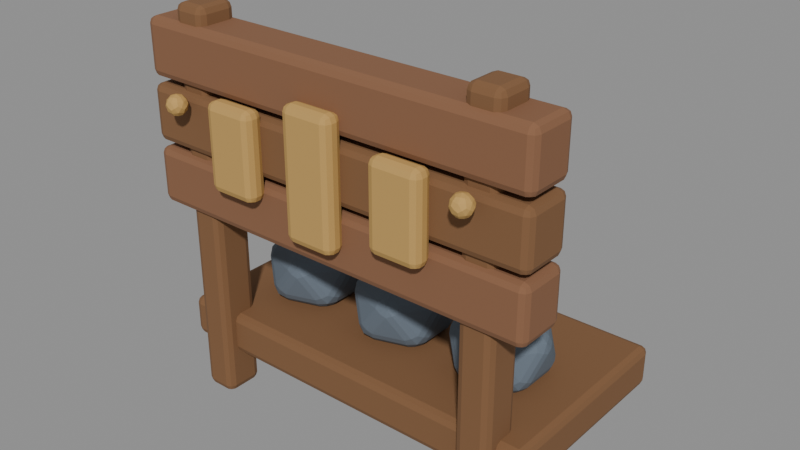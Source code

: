 # Source: castle_sign_sculpt.blend  (saved by Blender 5.2.44; exported with 4.5.12 LTS)
import bpy
from mathutils import Matrix  # noqa: F401  (used for matrix-valued properties, if any)

bpy.ops.wm.read_factory_settings(use_empty=True)
scene = bpy.context.scene
scene.name = 'Fort13_castle_sign.001'

# ---- materials (node trees are filled in below, after node groups)
mat_fortart2_wood_020 = bpy.data.materials.new('FortArt2_wood.020')
mat_fortart2_wood_020.diffuse_color = (0.2159, 0.1046, 0.04374, 1.0)
mat_fortart2_gold_019 = bpy.data.materials.new('FortArt2_gold.019')
mat_fortart2_gold_019.diffuse_color = (0.5395, 0.3278, 0.09759, 1.0)
mat_fortart2_leather_light_016 = bpy.data.materials.new('FortArt2_leather_light.016')
mat_fortart2_leather_light_016.diffuse_color = (0.2502, 0.117, 0.05781, 1.0)
mat_fortart2_ashlar_001 = bpy.data.materials.new('FortArt2_ashlar.001')
mat_fortart2_ashlar_001.diffuse_color = (0.1301, 0.1651, 0.2051, 1.0)

# ---- material node trees
mat_fortart2_wood_020.use_nodes = True; mat_fortart2_wood_020.node_tree.nodes.clear()
_N = mat_fortart2_wood_020.node_tree.nodes; _L = mat_fortart2_wood_020.node_tree.links
n0 = _N.new('ShaderNodeBsdfPrincipled'); n0.name = 'Principled BSDF'; n0.location = (-200, 100)
n0.inputs[0].default_value = (0.2159, 0.1046, 0.04374, 1.0)
n0.inputs[1].default_value = 0.08
n0.inputs[2].default_value = 0.86
n0.inputs[10].default_value = 0.005
n1 = _N.new('ShaderNodeOutputMaterial'); n1.name = 'Material Output'; n1.location = (200, 100)
_L.new(n0.outputs[0], n1.inputs[0])
n1.is_active_output = True
mat_fortart2_gold_019.use_nodes = True; mat_fortart2_gold_019.node_tree.nodes.clear()
_N = mat_fortart2_gold_019.node_tree.nodes; _L = mat_fortart2_gold_019.node_tree.links
n0 = _N.new('ShaderNodeBsdfPrincipled'); n0.name = 'Principled BSDF'; n0.location = (-200, 100)
n0.inputs[0].default_value = (0.5395, 0.3278, 0.09759, 1.0)
n0.inputs[1].default_value = 0.08
n0.inputs[2].default_value = 0.86
n0.inputs[10].default_value = 0.005
n1 = _N.new('ShaderNodeOutputMaterial'); n1.name = 'Material Output'; n1.location = (200, 100)
_L.new(n0.outputs[0], n1.inputs[0])
n1.is_active_output = True
mat_fortart2_leather_light_016.use_nodes = True; mat_fortart2_leather_light_016.node_tree.nodes.clear()
_N = mat_fortart2_leather_light_016.node_tree.nodes; _L = mat_fortart2_leather_light_016.node_tree.links
n0 = _N.new('ShaderNodeBsdfPrincipled'); n0.name = 'Principled BSDF'; n0.location = (-200, 100)
n0.inputs[0].default_value = (0.2502, 0.117, 0.05781, 1.0)
n0.inputs[1].default_value = 0.08
n0.inputs[2].default_value = 0.86
n0.inputs[10].default_value = 0.005
n1 = _N.new('ShaderNodeOutputMaterial'); n1.name = 'Material Output'; n1.location = (200, 100)
_L.new(n0.outputs[0], n1.inputs[0])
n1.is_active_output = True
mat_fortart2_ashlar_001.use_nodes = True; mat_fortart2_ashlar_001.node_tree.nodes.clear()
_N = mat_fortart2_ashlar_001.node_tree.nodes; _L = mat_fortart2_ashlar_001.node_tree.links
n0 = _N.new('ShaderNodeBsdfPrincipled'); n0.name = 'Principled BSDF'; n0.location = (-200, 100)
n0.inputs[0].default_value = (0.1301, 0.1651, 0.2051, 1.0)
n0.inputs[1].default_value = 0.08
n0.inputs[2].default_value = 0.86
n0.inputs[10].default_value = 0.005
n1 = _N.new('ShaderNodeOutputMaterial'); n1.name = 'Material Output'; n1.location = (200, 100)
_L.new(n0.outputs[0], n1.inputs[0])
n1.is_active_output = True

# ---- meshes
me_cube_3102 = bpy.data.meshes.new('Cube.3102')
me_cube_3102.from_pydata([(-0.06, -0.07, -0.7), (-0.06, -0.07, 0.7), (-0.06, 0.07, -0.7), (-0.06, 0.07, 0.7), (0.06, -0.07, -0.7), (0.06, -0.07, 0.7), (0.06, 0.07, -0.7), (0.06, 0.07, 0.7)], [], [(0, 1, 3, 2), (2, 3, 7, 6), (6, 7, 5, 4), (4, 5, 1, 0), (2, 6, 4, 0), (7, 3, 1, 5)])
_uv = me_cube_3102.uv_layers.new(name='UVMap')
_uv.uv.foreach_set('vector', [0.375, 0.0, 0.625, 0.0, 0.625, 0.25, 0.375, 0.25, 0.375, 0.25, 0.625, 0.25, 0.625, 0.5, 0.375, 0.5, 0.375, 0.5, 0.625, 0.5, 0.625, 0.75, 0.375, 0.75, 0.375, 0.75, 0.625, 0.75, 0.625, 1.0, 0.375, 1.0, 0.125, 0.5, 0.375, 0.5, 0.375, 0.75, 0.125, 0.75, 0.625, 0.5, 0.875, 0.5, 0.875, 0.75, 0.625, 0.75])
me_cube_3102.materials.append(mat_fortart2_wood_020)
me_cube_3102.update()
me_icosphere_3165 = bpy.data.meshes.new('Icosphere.3165')
me_icosphere_3165.from_pydata([(0.0, 0.0, -0.045), (0.03256, -0.02366, -0.02012), (-0.01244, -0.03828, -0.02012), (-0.04025, 0.0, -0.02012), (-0.01244, 0.03828, -0.02012), (0.03256, 0.02366, -0.02012), (0.01244, -0.03828, 0.02012), (-0.03256, -0.02366, 0.02012), (-0.03256, 0.02366, 0.02012), (0.01244, 0.03828, 0.02012), (0.04025, 0.0, 0.02012), (0.0, 0.0, 0.045)], [], [(0, 1, 2), (1, 0, 5), (0, 2, 3), (0, 3, 4), (0, 4, 5), (1, 5, 10), (2, 1, 6), (3, 2, 7), (4, 3, 8), (5, 4, 9), (1, 10, 6), (2, 6, 7), (3, 7, 8), (4, 8, 9), (5, 9, 10), (6, 10, 11), (7, 6, 11), (8, 7, 11), (9, 8, 11), (10, 9, 11)])
_uv = me_icosphere_3165.uv_layers.new(name='UVMap')
_uv.uv.foreach_set('vector', [0.1818, 0.0, 0.2727, 0.1575, 0.09091, 0.1575, 0.2727, 0.1575, 0.3636, 0.0, 0.4545, 0.1575, 0.9091, 0.0, 1.0, 0.1575, 0.8182, 0.1575, 0.7273, 0.0, 0.8182, 0.1575, 0.6364, 0.1575, 0.5455, 0.0, 0.6364, 0.1575, 0.4545, 0.1575, 0.2727, 0.1575, 0.4545, 0.1575, 0.3636, 0.3149, 0.09091, 0.1575, 0.2727, 0.1575, 0.1818, 0.3149, 0.8182, 0.1575, 1.0, 0.1575, 0.9091, 0.3149, 0.6364, 0.1575, 0.8182, 0.1575, 0.7273, 0.3149, 0.4545, 0.1575, 0.6364, 0.1575, 0.5455, 0.3149, 0.2727, 0.1575, 0.3636, 0.3149, 0.1818, 0.3149, 0.09091, 0.1575, 0.1818, 0.3149, 0.0, 0.3149, 0.8182, 0.1575, 0.9091, 0.3149, 0.7273, 0.3149, 0.6364, 0.1575, 0.7273, 0.3149, 0.5455, 0.3149, 0.4545, 0.1575, 0.5455, 0.3149, 0.3636, 0.3149, 0.1818, 0.3149, 0.3636, 0.3149, 0.2727, 0.4724, 0.0, 0.3149, 0.1818, 0.3149, 0.09091, 0.4724, 0.7273, 0.3149, 0.9091, 0.3149, 0.8182, 0.4724, 0.5455, 0.3149, 0.7273, 0.3149, 0.6364, 0.4724, 0.3636, 0.3149, 0.5455, 0.3149, 0.4545, 0.4724])
me_icosphere_3165.materials.append(mat_fortart2_gold_019)
me_icosphere_3165.update()
me_cube_3103 = bpy.data.meshes.new('Cube.3103')
me_cube_3103.from_pydata([(-0.06, -0.07, -0.7), (-0.06, -0.07, 0.7), (-0.06, 0.07, -0.7), (-0.06, 0.07, 0.7), (0.06, -0.07, -0.7), (0.06, -0.07, 0.7), (0.06, 0.07, -0.7), (0.06, 0.07, 0.7)], [], [(0, 1, 3, 2), (2, 3, 7, 6), (6, 7, 5, 4), (4, 5, 1, 0), (2, 6, 4, 0), (7, 3, 1, 5)])
_uv = me_cube_3103.uv_layers.new(name='UVMap')
_uv.uv.foreach_set('vector', [0.375, 0.0, 0.625, 0.0, 0.625, 0.25, 0.375, 0.25, 0.375, 0.25, 0.625, 0.25, 0.625, 0.5, 0.375, 0.5, 0.375, 0.5, 0.625, 0.5, 0.625, 0.75, 0.375, 0.75, 0.375, 0.75, 0.625, 0.75, 0.625, 1.0, 0.375, 1.0, 0.125, 0.5, 0.375, 0.5, 0.375, 0.75, 0.125, 0.75, 0.625, 0.5, 0.875, 0.5, 0.875, 0.75, 0.625, 0.75])
me_cube_3103.materials.append(mat_fortart2_wood_020)
me_cube_3103.update()
me_icosphere_3166 = bpy.data.meshes.new('Icosphere.3166')
me_icosphere_3166.from_pydata([(0.0, 0.0, -0.045), (0.03256, -0.02366, -0.02012), (-0.01244, -0.03828, -0.02012), (-0.04025, 0.0, -0.02012), (-0.01244, 0.03828, -0.02012), (0.03256, 0.02366, -0.02012), (0.01244, -0.03828, 0.02012), (-0.03256, -0.02366, 0.02012), (-0.03256, 0.02366, 0.02012), (0.01244, 0.03828, 0.02012), (0.04025, 0.0, 0.02012), (0.0, 0.0, 0.045)], [], [(0, 1, 2), (1, 0, 5), (0, 2, 3), (0, 3, 4), (0, 4, 5), (1, 5, 10), (2, 1, 6), (3, 2, 7), (4, 3, 8), (5, 4, 9), (1, 10, 6), (2, 6, 7), (3, 7, 8), (4, 8, 9), (5, 9, 10), (6, 10, 11), (7, 6, 11), (8, 7, 11), (9, 8, 11), (10, 9, 11)])
_uv = me_icosphere_3166.uv_layers.new(name='UVMap')
_uv.uv.foreach_set('vector', [0.1818, 0.0, 0.2727, 0.1575, 0.09091, 0.1575, 0.2727, 0.1575, 0.3636, 0.0, 0.4545, 0.1575, 0.9091, 0.0, 1.0, 0.1575, 0.8182, 0.1575, 0.7273, 0.0, 0.8182, 0.1575, 0.6364, 0.1575, 0.5455, 0.0, 0.6364, 0.1575, 0.4545, 0.1575, 0.2727, 0.1575, 0.4545, 0.1575, 0.3636, 0.3149, 0.09091, 0.1575, 0.2727, 0.1575, 0.1818, 0.3149, 0.8182, 0.1575, 1.0, 0.1575, 0.9091, 0.3149, 0.6364, 0.1575, 0.8182, 0.1575, 0.7273, 0.3149, 0.4545, 0.1575, 0.6364, 0.1575, 0.5455, 0.3149, 0.2727, 0.1575, 0.3636, 0.3149, 0.1818, 0.3149, 0.09091, 0.1575, 0.1818, 0.3149, 0.0, 0.3149, 0.8182, 0.1575, 0.9091, 0.3149, 0.7273, 0.3149, 0.6364, 0.1575, 0.7273, 0.3149, 0.5455, 0.3149, 0.4545, 0.1575, 0.5455, 0.3149, 0.3636, 0.3149, 0.1818, 0.3149, 0.3636, 0.3149, 0.2727, 0.4724, 0.0, 0.3149, 0.1818, 0.3149, 0.09091, 0.4724, 0.7273, 0.3149, 0.9091, 0.3149, 0.8182, 0.4724, 0.5455, 0.3149, 0.7273, 0.3149, 0.6364, 0.4724, 0.3636, 0.3149, 0.5455, 0.3149, 0.4545, 0.4724])
me_icosphere_3166.materials.append(mat_fortart2_gold_019)
me_icosphere_3166.update()
me_cube_3104 = bpy.data.meshes.new('Cube.3104')
me_cube_3104.from_pydata([(-0.725, -0.09, -0.1), (-0.725, -0.09, 0.1), (-0.725, 0.09, -0.1), (-0.725, 0.09, 0.1), (0.725, -0.09, -0.1), (0.725, -0.09, 0.1), (0.725, 0.09, -0.1), (0.725, 0.09, 0.1)], [], [(0, 1, 3, 2), (2, 3, 7, 6), (6, 7, 5, 4), (4, 5, 1, 0), (2, 6, 4, 0), (7, 3, 1, 5)])
_uv = me_cube_3104.uv_layers.new(name='UVMap')
_uv.uv.foreach_set('vector', [0.375, 0.0, 0.625, 0.0, 0.625, 0.25, 0.375, 0.25, 0.375, 0.25, 0.625, 0.25, 0.625, 0.5, 0.375, 0.5, 0.375, 0.5, 0.625, 0.5, 0.625, 0.75, 0.375, 0.75, 0.375, 0.75, 0.625, 0.75, 0.625, 1.0, 0.375, 1.0, 0.125, 0.5, 0.375, 0.5, 0.375, 0.75, 0.125, 0.75, 0.625, 0.5, 0.875, 0.5, 0.875, 0.75, 0.625, 0.75])
me_cube_3104.materials.append(mat_fortart2_leather_light_016)
me_cube_3104.update()
me_cube_3105 = bpy.data.meshes.new('Cube.3105')
me_cube_3105.from_pydata([(-0.725, -0.09, -0.1), (-0.725, -0.09, 0.1), (-0.725, 0.09, -0.1), (-0.725, 0.09, 0.1), (0.725, -0.09, -0.1), (0.725, -0.09, 0.1), (0.725, 0.09, -0.1), (0.725, 0.09, 0.1)], [], [(0, 1, 3, 2), (2, 3, 7, 6), (6, 7, 5, 4), (4, 5, 1, 0), (2, 6, 4, 0), (7, 3, 1, 5)])
_uv = me_cube_3105.uv_layers.new(name='UVMap')
_uv.uv.foreach_set('vector', [0.375, 0.0, 0.625, 0.0, 0.625, 0.25, 0.375, 0.25, 0.375, 0.25, 0.625, 0.25, 0.625, 0.5, 0.375, 0.5, 0.375, 0.5, 0.625, 0.5, 0.625, 0.75, 0.375, 0.75, 0.375, 0.75, 0.625, 0.75, 0.625, 1.0, 0.375, 1.0, 0.125, 0.5, 0.375, 0.5, 0.375, 0.75, 0.125, 0.75, 0.625, 0.5, 0.875, 0.5, 0.875, 0.75, 0.625, 0.75])
me_cube_3105.materials.append(mat_fortart2_wood_020)
me_cube_3105.update()
me_cube_3106 = bpy.data.meshes.new('Cube.3106')
me_cube_3106.from_pydata([(-0.725, -0.09, -0.1), (-0.725, -0.09, 0.1), (-0.725, 0.09, -0.1), (-0.725, 0.09, 0.1), (0.725, -0.09, -0.1), (0.725, -0.09, 0.1), (0.725, 0.09, -0.1), (0.725, 0.09, 0.1)], [], [(0, 1, 3, 2), (2, 3, 7, 6), (6, 7, 5, 4), (4, 5, 1, 0), (2, 6, 4, 0), (7, 3, 1, 5)])
_uv = me_cube_3106.uv_layers.new(name='UVMap')
_uv.uv.foreach_set('vector', [0.375, 0.0, 0.625, 0.0, 0.625, 0.25, 0.375, 0.25, 0.375, 0.25, 0.625, 0.25, 0.625, 0.5, 0.375, 0.5, 0.375, 0.5, 0.625, 0.5, 0.625, 0.75, 0.375, 0.75, 0.375, 0.75, 0.625, 0.75, 0.625, 1.0, 0.375, 1.0, 0.125, 0.5, 0.375, 0.5, 0.375, 0.75, 0.125, 0.75, 0.625, 0.5, 0.875, 0.5, 0.875, 0.75, 0.625, 0.75])
me_cube_3106.materials.append(mat_fortart2_leather_light_016)
me_cube_3106.update()
me_cube_3107 = bpy.data.meshes.new('Cube.3107')
me_cube_3107.from_pydata([(-0.09, -0.035, -0.15), (-0.09, -0.035, 0.15), (-0.09, 0.035, -0.15), (-0.09, 0.035, 0.15), (0.09, -0.035, -0.15), (0.09, -0.035, 0.15), (0.09, 0.035, -0.15), (0.09, 0.035, 0.15)], [], [(0, 1, 3, 2), (2, 3, 7, 6), (6, 7, 5, 4), (4, 5, 1, 0), (2, 6, 4, 0), (7, 3, 1, 5)])
_uv = me_cube_3107.uv_layers.new(name='UVMap')
_uv.uv.foreach_set('vector', [0.375, 0.0, 0.625, 0.0, 0.625, 0.25, 0.375, 0.25, 0.375, 0.25, 0.625, 0.25, 0.625, 0.5, 0.375, 0.5, 0.375, 0.5, 0.625, 0.5, 0.625, 0.75, 0.375, 0.75, 0.375, 0.75, 0.625, 0.75, 0.625, 1.0, 0.375, 1.0, 0.125, 0.5, 0.375, 0.5, 0.375, 0.75, 0.125, 0.75, 0.625, 0.5, 0.875, 0.5, 0.875, 0.75, 0.625, 0.75])
me_cube_3107.materials.append(mat_fortart2_gold_019)
me_cube_3107.update()
me_cube_3108 = bpy.data.meshes.new('Cube.3108')
me_cube_3108.from_pydata([(-0.09, -0.035, -0.22), (-0.09, -0.035, 0.22), (-0.09, 0.035, -0.22), (-0.09, 0.035, 0.22), (0.09, -0.035, -0.22), (0.09, -0.035, 0.22), (0.09, 0.035, -0.22), (0.09, 0.035, 0.22)], [], [(0, 1, 3, 2), (2, 3, 7, 6), (6, 7, 5, 4), (4, 5, 1, 0), (2, 6, 4, 0), (7, 3, 1, 5)])
_uv = me_cube_3108.uv_layers.new(name='UVMap')
_uv.uv.foreach_set('vector', [0.375, 0.0, 0.625, 0.0, 0.625, 0.25, 0.375, 0.25, 0.375, 0.25, 0.625, 0.25, 0.625, 0.5, 0.375, 0.5, 0.375, 0.5, 0.625, 0.5, 0.625, 0.75, 0.375, 0.75, 0.375, 0.75, 0.625, 0.75, 0.625, 1.0, 0.375, 1.0, 0.125, 0.5, 0.375, 0.5, 0.375, 0.75, 0.125, 0.75, 0.625, 0.5, 0.875, 0.5, 0.875, 0.75, 0.625, 0.75])
me_cube_3108.materials.append(mat_fortart2_gold_019)
me_cube_3108.update()
me_cube_3109 = bpy.data.meshes.new('Cube.3109')
me_cube_3109.from_pydata([(-0.09, -0.035, -0.15), (-0.09, -0.035, 0.15), (-0.09, 0.035, -0.15), (-0.09, 0.035, 0.15), (0.09, -0.035, -0.15), (0.09, -0.035, 0.15), (0.09, 0.035, -0.15), (0.09, 0.035, 0.15)], [], [(0, 1, 3, 2), (2, 3, 7, 6), (6, 7, 5, 4), (4, 5, 1, 0), (2, 6, 4, 0), (7, 3, 1, 5)])
_uv = me_cube_3109.uv_layers.new(name='UVMap')
_uv.uv.foreach_set('vector', [0.375, 0.0, 0.625, 0.0, 0.625, 0.25, 0.375, 0.25, 0.375, 0.25, 0.625, 0.25, 0.625, 0.5, 0.375, 0.5, 0.375, 0.5, 0.625, 0.5, 0.625, 0.75, 0.375, 0.75, 0.375, 0.75, 0.625, 0.75, 0.625, 1.0, 0.375, 1.0, 0.125, 0.5, 0.375, 0.5, 0.375, 0.75, 0.125, 0.75, 0.625, 0.5, 0.875, 0.5, 0.875, 0.75, 0.625, 0.75])
me_cube_3109.materials.append(mat_fortart2_gold_019)
me_cube_3109.update()
me_cube_3110 = bpy.data.meshes.new('Cube.3110')
me_cube_3110.from_pydata([(-0.7, -0.375, -0.075), (-0.7, -0.375, 0.075), (-0.7, 0.375, -0.075), (-0.7, 0.375, 0.075), (0.7, -0.375, -0.075), (0.7, -0.375, 0.075), (0.7, 0.375, -0.075), (0.7, 0.375, 0.075)], [], [(0, 1, 3, 2), (2, 3, 7, 6), (6, 7, 5, 4), (4, 5, 1, 0), (2, 6, 4, 0), (7, 3, 1, 5)])
_uv = me_cube_3110.uv_layers.new(name='UVMap')
_uv.uv.foreach_set('vector', [0.375, 0.0, 0.625, 0.0, 0.625, 0.25, 0.375, 0.25, 0.375, 0.25, 0.625, 0.25, 0.625, 0.5, 0.375, 0.5, 0.375, 0.5, 0.625, 0.5, 0.625, 0.75, 0.375, 0.75, 0.375, 0.75, 0.625, 0.75, 0.625, 1.0, 0.375, 1.0, 0.125, 0.5, 0.375, 0.5, 0.375, 0.75, 0.125, 0.75, 0.625, 0.5, 0.875, 0.5, 0.875, 0.75, 0.625, 0.75])
me_cube_3110.materials.append(mat_fortart2_wood_020)
me_cube_3110.update()
me_icosphere_3167 = bpy.data.meshes.new('Icosphere.3167')
me_icosphere_3167.from_pydata([(0.0, 0.0, -0.17), (0.1447, -0.1051, -0.07603), (-0.05528, -0.1701, -0.07603), (-0.1789, 0.0, -0.07603), (-0.05528, 0.1701, -0.07603), (0.1447, 0.1051, -0.07603), (0.05528, -0.1701, 0.07603), (-0.1447, -0.1051, 0.07603), (-0.1447, 0.1051, 0.07603), (0.05528, 0.1701, 0.07603), (0.1789, 0.0, 0.07603), (0.0, 0.0, 0.17)], [], [(0, 1, 2), (1, 0, 5), (0, 2, 3), (0, 3, 4), (0, 4, 5), (1, 5, 10), (2, 1, 6), (3, 2, 7), (4, 3, 8), (5, 4, 9), (1, 10, 6), (2, 6, 7), (3, 7, 8), (4, 8, 9), (5, 9, 10), (6, 10, 11), (7, 6, 11), (8, 7, 11), (9, 8, 11), (10, 9, 11)])
_uv = me_icosphere_3167.uv_layers.new(name='UVMap')
_uv.uv.foreach_set('vector', [0.1818, 0.0, 0.2727, 0.1575, 0.09091, 0.1575, 0.2727, 0.1575, 0.3636, 0.0, 0.4545, 0.1575, 0.9091, 0.0, 1.0, 0.1575, 0.8182, 0.1575, 0.7273, 0.0, 0.8182, 0.1575, 0.6364, 0.1575, 0.5455, 0.0, 0.6364, 0.1575, 0.4545, 0.1575, 0.2727, 0.1575, 0.4545, 0.1575, 0.3636, 0.3149, 0.09091, 0.1575, 0.2727, 0.1575, 0.1818, 0.3149, 0.8182, 0.1575, 1.0, 0.1575, 0.9091, 0.3149, 0.6364, 0.1575, 0.8182, 0.1575, 0.7273, 0.3149, 0.4545, 0.1575, 0.6364, 0.1575, 0.5455, 0.3149, 0.2727, 0.1575, 0.3636, 0.3149, 0.1818, 0.3149, 0.09091, 0.1575, 0.1818, 0.3149, 0.0, 0.3149, 0.8182, 0.1575, 0.9091, 0.3149, 0.7273, 0.3149, 0.6364, 0.1575, 0.7273, 0.3149, 0.5455, 0.3149, 0.4545, 0.1575, 0.5455, 0.3149, 0.3636, 0.3149, 0.1818, 0.3149, 0.3636, 0.3149, 0.2727, 0.4724, 0.0, 0.3149, 0.1818, 0.3149, 0.09091, 0.4724, 0.7273, 0.3149, 0.9091, 0.3149, 0.8182, 0.4724, 0.5455, 0.3149, 0.7273, 0.3149, 0.6364, 0.4724, 0.3636, 0.3149, 0.5455, 0.3149, 0.4545, 0.4724])
me_icosphere_3167.materials.append(mat_fortart2_ashlar_001)
me_icosphere_3167.update()
me_icosphere_3168 = bpy.data.meshes.new('Icosphere.3168')
me_icosphere_3168.from_pydata([(0.0, 0.0, -0.17), (0.1447, -0.1051, -0.07603), (-0.05528, -0.1701, -0.07603), (-0.1789, 0.0, -0.07603), (-0.05528, 0.1701, -0.07603), (0.1447, 0.1051, -0.07603), (0.05528, -0.1701, 0.07603), (-0.1447, -0.1051, 0.07603), (-0.1447, 0.1051, 0.07603), (0.05528, 0.1701, 0.07603), (0.1789, 0.0, 0.07603), (0.0, 0.0, 0.17)], [], [(0, 1, 2), (1, 0, 5), (0, 2, 3), (0, 3, 4), (0, 4, 5), (1, 5, 10), (2, 1, 6), (3, 2, 7), (4, 3, 8), (5, 4, 9), (1, 10, 6), (2, 6, 7), (3, 7, 8), (4, 8, 9), (5, 9, 10), (6, 10, 11), (7, 6, 11), (8, 7, 11), (9, 8, 11), (10, 9, 11)])
_uv = me_icosphere_3168.uv_layers.new(name='UVMap')
_uv.uv.foreach_set('vector', [0.1818, 0.0, 0.2727, 0.1575, 0.09091, 0.1575, 0.2727, 0.1575, 0.3636, 0.0, 0.4545, 0.1575, 0.9091, 0.0, 1.0, 0.1575, 0.8182, 0.1575, 0.7273, 0.0, 0.8182, 0.1575, 0.6364, 0.1575, 0.5455, 0.0, 0.6364, 0.1575, 0.4545, 0.1575, 0.2727, 0.1575, 0.4545, 0.1575, 0.3636, 0.3149, 0.09091, 0.1575, 0.2727, 0.1575, 0.1818, 0.3149, 0.8182, 0.1575, 1.0, 0.1575, 0.9091, 0.3149, 0.6364, 0.1575, 0.8182, 0.1575, 0.7273, 0.3149, 0.4545, 0.1575, 0.6364, 0.1575, 0.5455, 0.3149, 0.2727, 0.1575, 0.3636, 0.3149, 0.1818, 0.3149, 0.09091, 0.1575, 0.1818, 0.3149, 0.0, 0.3149, 0.8182, 0.1575, 0.9091, 0.3149, 0.7273, 0.3149, 0.6364, 0.1575, 0.7273, 0.3149, 0.5455, 0.3149, 0.4545, 0.1575, 0.5455, 0.3149, 0.3636, 0.3149, 0.1818, 0.3149, 0.3636, 0.3149, 0.2727, 0.4724, 0.0, 0.3149, 0.1818, 0.3149, 0.09091, 0.4724, 0.7273, 0.3149, 0.9091, 0.3149, 0.8182, 0.4724, 0.5455, 0.3149, 0.7273, 0.3149, 0.6364, 0.4724, 0.3636, 0.3149, 0.5455, 0.3149, 0.4545, 0.4724])
me_icosphere_3168.materials.append(mat_fortart2_ashlar_001)
me_icosphere_3168.update()
me_icosphere_3169 = bpy.data.meshes.new('Icosphere.3169')
me_icosphere_3169.from_pydata([(0.0, 0.0, -0.17), (0.1447, -0.1051, -0.07603), (-0.05528, -0.1701, -0.07603), (-0.1789, 0.0, -0.07603), (-0.05528, 0.1701, -0.07603), (0.1447, 0.1051, -0.07603), (0.05528, -0.1701, 0.07603), (-0.1447, -0.1051, 0.07603), (-0.1447, 0.1051, 0.07603), (0.05528, 0.1701, 0.07603), (0.1789, 0.0, 0.07603), (0.0, 0.0, 0.17)], [], [(0, 1, 2), (1, 0, 5), (0, 2, 3), (0, 3, 4), (0, 4, 5), (1, 5, 10), (2, 1, 6), (3, 2, 7), (4, 3, 8), (5, 4, 9), (1, 10, 6), (2, 6, 7), (3, 7, 8), (4, 8, 9), (5, 9, 10), (6, 10, 11), (7, 6, 11), (8, 7, 11), (9, 8, 11), (10, 9, 11)])
_uv = me_icosphere_3169.uv_layers.new(name='UVMap')
_uv.uv.foreach_set('vector', [0.1818, 0.0, 0.2727, 0.1575, 0.09091, 0.1575, 0.2727, 0.1575, 0.3636, 0.0, 0.4545, 0.1575, 0.9091, 0.0, 1.0, 0.1575, 0.8182, 0.1575, 0.7273, 0.0, 0.8182, 0.1575, 0.6364, 0.1575, 0.5455, 0.0, 0.6364, 0.1575, 0.4545, 0.1575, 0.2727, 0.1575, 0.4545, 0.1575, 0.3636, 0.3149, 0.09091, 0.1575, 0.2727, 0.1575, 0.1818, 0.3149, 0.8182, 0.1575, 1.0, 0.1575, 0.9091, 0.3149, 0.6364, 0.1575, 0.8182, 0.1575, 0.7273, 0.3149, 0.4545, 0.1575, 0.6364, 0.1575, 0.5455, 0.3149, 0.2727, 0.1575, 0.3636, 0.3149, 0.1818, 0.3149, 0.09091, 0.1575, 0.1818, 0.3149, 0.0, 0.3149, 0.8182, 0.1575, 0.9091, 0.3149, 0.7273, 0.3149, 0.6364, 0.1575, 0.7273, 0.3149, 0.5455, 0.3149, 0.4545, 0.1575, 0.5455, 0.3149, 0.3636, 0.3149, 0.1818, 0.3149, 0.3636, 0.3149, 0.2727, 0.4724, 0.0, 0.3149, 0.1818, 0.3149, 0.09091, 0.4724, 0.7273, 0.3149, 0.9091, 0.3149, 0.8182, 0.4724, 0.5455, 0.3149, 0.7273, 0.3149, 0.6364, 0.4724, 0.3636, 0.3149, 0.5455, 0.3149, 0.4545, 0.4724])
me_icosphere_3169.materials.append(mat_fortart2_ashlar_001)
me_icosphere_3169.update()

# ---- objects
ob_castle_sign_001 = bpy.data.objects.new('castle_sign.001', None)
ob_peg_001 = bpy.data.objects.new('Peg.001', me_cube_3102)
ob_rivet_002 = bpy.data.objects.new('Rivet.002', me_icosphere_3165)
ob_peg_002 = bpy.data.objects.new('Peg.002', me_cube_3103)
ob_rivet_003 = bpy.data.objects.new('Rivet.003', me_icosphere_3166)
ob_carvedboard_001 = bpy.data.objects.new('CarvedBoard.001', me_cube_3104)
ob_carvedboard_002 = bpy.data.objects.new('CarvedBoard.002', me_cube_3105)
ob_carvedboard_003 = bpy.data.objects.new('CarvedBoard.003', me_cube_3106)
ob_castlecrest = bpy.data.objects.new('CastleCrest', me_cube_3107)
ob_castlecrest_001 = bpy.data.objects.new('CastleCrest.001', me_cube_3108)
ob_castlecrest_002 = bpy.data.objects.new('CastleCrest.002', me_cube_3109)
ob_materialtray = bpy.data.objects.new('MaterialTray', me_cube_3110)
ob_supplystone_001 = bpy.data.objects.new('SupplyStone.001', me_icosphere_3167)
ob_supplystone_002 = bpy.data.objects.new('SupplyStone.002', me_icosphere_3168)
ob_supplystone_003 = bpy.data.objects.new('SupplyStone.003', me_icosphere_3169)

# ---- transforms, parenting, visibility, modifiers, constraints
ob_castle_sign_001.location = (0.0, 0.0, 0.0)
ob_peg_001.parent = ob_castle_sign_001
ob_peg_001.location = (-0.55, 0.0, 0.7)
_m = ob_peg_001.modifiers.new('Hand softened edges', 'BEVEL')
_m.width = 0.025
_m.width_pct = 0.025
_m.segments = 2
_m.angle_limit = 0.6109
ob_rivet_002.parent = ob_castle_sign_001
ob_rivet_002.location = (-0.55, -0.14, 1.1)
_m = ob_rivet_002.modifiers.new('Hand softened edges', 'BEVEL')
_m.width = 0.025
_m.width_pct = 0.025
_m.segments = 2
_m.angle_limit = 0.6109
ob_peg_002.parent = ob_castle_sign_001
ob_peg_002.location = (0.55, 0.0, 0.7)
_m = ob_peg_002.modifiers.new('Hand softened edges', 'BEVEL')
_m.width = 0.025
_m.width_pct = 0.025
_m.segments = 2
_m.angle_limit = 0.6109
ob_rivet_003.parent = ob_castle_sign_001
ob_rivet_003.location = (0.55, -0.14, 1.1)
_m = ob_rivet_003.modifiers.new('Hand softened edges', 'BEVEL')
_m.width = 0.025
_m.width_pct = 0.025
_m.segments = 2
_m.angle_limit = 0.6109
ob_carvedboard_001.parent = ob_castle_sign_001
ob_carvedboard_001.location = (0.0, 0.0, 0.8)
_m = ob_carvedboard_001.modifiers.new('Hand softened edges', 'BEVEL')
_m.width = 0.025
_m.width_pct = 0.025
_m.segments = 2
_m.angle_limit = 0.6109
ob_carvedboard_002.parent = ob_castle_sign_001
ob_carvedboard_002.location = (0.0, 0.0, 1.02)
_m = ob_carvedboard_002.modifiers.new('Hand softened edges', 'BEVEL')
_m.width = 0.025
_m.width_pct = 0.025
_m.segments = 2
_m.angle_limit = 0.6109
ob_carvedboard_003.parent = ob_castle_sign_001
ob_carvedboard_003.location = (0.0, 0.0, 1.24)
_m = ob_carvedboard_003.modifiers.new('Hand softened edges', 'BEVEL')
_m.width = 0.025
_m.width_pct = 0.025
_m.segments = 2
_m.angle_limit = 0.6109
ob_castlecrest.parent = ob_castle_sign_001
ob_castlecrest.location = (-0.32, -0.115, 1.0)
_m = ob_castlecrest.modifiers.new('Hand softened edges', 'BEVEL')
_m.width = 0.025
_m.width_pct = 0.025
_m.segments = 2
_m.angle_limit = 0.6109
ob_castlecrest_001.parent = ob_castle_sign_001
ob_castlecrest_001.location = (0.0, -0.115, 1.0)
_m = ob_castlecrest_001.modifiers.new('Hand softened edges', 'BEVEL')
_m.width = 0.025
_m.width_pct = 0.025
_m.segments = 2
_m.angle_limit = 0.6109
ob_castlecrest_002.parent = ob_castle_sign_001
ob_castlecrest_002.location = (0.32, -0.115, 1.0)
_m = ob_castlecrest_002.modifiers.new('Hand softened edges', 'BEVEL')
_m.width = 0.025
_m.width_pct = 0.025
_m.segments = 2
_m.angle_limit = 0.6109
ob_materialtray.parent = ob_castle_sign_001
ob_materialtray.location = (0.0, 0.35, 0.23)
_m = ob_materialtray.modifiers.new('Hand softened edges', 'BEVEL')
_m.width = 0.025
_m.width_pct = 0.025
_m.segments = 2
_m.angle_limit = 0.6109
ob_supplystone_001.parent = ob_castle_sign_001
ob_supplystone_001.location = (-0.4, 0.3, 0.4)
_m = ob_supplystone_001.modifiers.new('Hand softened edges', 'BEVEL')
_m.width = 0.025
_m.width_pct = 0.025
_m.segments = 2
_m.angle_limit = 0.6109
ob_supplystone_002.parent = ob_castle_sign_001
ob_supplystone_002.location = (0.0, 0.3, 0.4)
_m = ob_supplystone_002.modifiers.new('Hand softened edges', 'BEVEL')
_m.width = 0.025
_m.width_pct = 0.025
_m.segments = 2
_m.angle_limit = 0.6109
ob_supplystone_003.parent = ob_castle_sign_001
ob_supplystone_003.location = (0.4, 0.3, 0.4)
_m = ob_supplystone_003.modifiers.new('Hand softened edges', 'BEVEL')
_m.width = 0.025
_m.width_pct = 0.025
_m.segments = 2
_m.angle_limit = 0.6109

# ---- collection membership
scene.collection.objects.link(ob_castle_sign_001)
scene.collection.objects.link(ob_peg_001)
scene.collection.objects.link(ob_rivet_002)
scene.collection.objects.link(ob_peg_002)
scene.collection.objects.link(ob_rivet_003)
scene.collection.objects.link(ob_carvedboard_001)
scene.collection.objects.link(ob_carvedboard_002)
scene.collection.objects.link(ob_carvedboard_003)
scene.collection.objects.link(ob_castlecrest)
scene.collection.objects.link(ob_castlecrest_001)
scene.collection.objects.link(ob_castlecrest_002)
scene.collection.objects.link(ob_materialtray)
scene.collection.objects.link(ob_supplystone_001)
scene.collection.objects.link(ob_supplystone_002)
scene.collection.objects.link(ob_supplystone_003)

# ---- scene / render settings (as saved in the file)
scene.frame_start = 1; scene.frame_end = 25; scene.frame_set(1)
scene.render.engine = 'BLENDER_EEVEE_NEXT'
scene.render.image_settings.exr_codec = 'NONE'
scene.render.fps = 30
scene.render.use_bake_clear = False
scene.render.bake_margin = 0
scene.render.bake_bias = 0.0
scene.render.bake_samples = 0
scene.render.simplify_subdivision_render = 0
scene.render.simplify_child_particles_render = 0.0
scene.render.compositor_device = 'GPU'
scene.eevee.use_volume_custom_range = False
scene.eevee.gtao_distance = 0.0
scene.eevee.use_fast_gi = False
scene.eevee.fast_gi_thickness_near = 0.1
scene.eevee.fast_gi_thickness_far = 0.0
scene.eevee.ray_tracing_options.screen_trace_thickness = 0.1
bpy.context.view_layer.update()

# ---- added for rendering (the .blend has no active camera and no usable light): camera, sun + grey world if the file has none
cam_auto = bpy.data.cameras.new('AutoCamera')
cam_auto.lens = 50.0
cam_auto.sensor_width = 36.0
cam_auto.clip_end = 1000.0
ob_auto_camera = bpy.data.objects.new('AutoCamera', cam_auto)
scene.collection.objects.link(ob_auto_camera)
ob_auto_camera.location = (2.04248, -2.17618, 2.33398)
ob_auto_camera.rotation_euler = (1.09748, -7.21219e-08, 0.694738)
scene.camera = ob_auto_camera
light_auto_sun = bpy.data.lights.new('AutoSun', 'SUN')
light_auto_sun.energy = 3.0
light_auto_sun.angle = 0.0523599
ob_auto_sun = bpy.data.objects.new('AutoSun', light_auto_sun)
scene.collection.objects.link(ob_auto_sun)
ob_auto_sun.rotation_euler = (0.872665, 0.174533, 0.523599)
if scene.world is None:
    world_auto = bpy.data.worlds.new('AutoWorld')
    world_auto.color = (0.3, 0.3, 0.3)
    scene.world = world_auto
bpy.context.view_layer.update()
